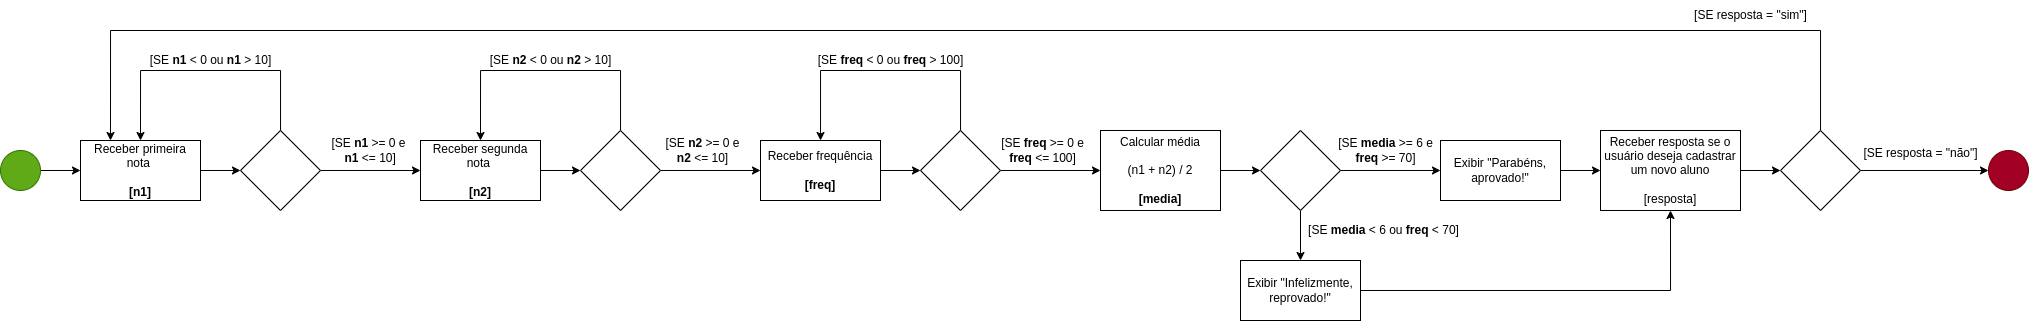

The diagram above was exported from draw.io. Its source (the exported page's mxGraphModel, read from the mxfile embedded in the PNG):
<mxGraphModel dx="885" dy="630" grid="1" gridSize="10" guides="1" tooltips="1" connect="1" arrows="1" fold="1" page="1" pageScale="1" pageWidth="827" pageHeight="1169" math="0" shadow="0">
  <root>
    <mxCell id="0" />
    <mxCell id="1" parent="0" />
    <mxCell id="X-AhiQrM4jh9KVlrLo4b-4" value="" style="edgeStyle=orthogonalEdgeStyle;rounded=0;orthogonalLoop=1;jettySize=auto;html=1;" edge="1" parent="1" source="X-AhiQrM4jh9KVlrLo4b-1" target="X-AhiQrM4jh9KVlrLo4b-3">
      <mxGeometry relative="1" as="geometry" />
    </mxCell>
    <mxCell id="X-AhiQrM4jh9KVlrLo4b-1" value="" style="ellipse;whiteSpace=wrap;html=1;aspect=fixed;fillColor=#60a917;fontColor=#ffffff;strokeColor=#2D7600;" vertex="1" parent="1">
      <mxGeometry x="40" y="240" width="40" height="40" as="geometry" />
    </mxCell>
    <mxCell id="X-AhiQrM4jh9KVlrLo4b-8" value="" style="edgeStyle=orthogonalEdgeStyle;rounded=0;orthogonalLoop=1;jettySize=auto;html=1;" edge="1" parent="1" source="X-AhiQrM4jh9KVlrLo4b-3" target="X-AhiQrM4jh9KVlrLo4b-7">
      <mxGeometry relative="1" as="geometry" />
    </mxCell>
    <mxCell id="X-AhiQrM4jh9KVlrLo4b-3" value="Receber primeira nota&amp;nbsp;&lt;br&gt;&lt;br&gt;&lt;b&gt;[n1]&lt;/b&gt;" style="whiteSpace=wrap;html=1;" vertex="1" parent="1">
      <mxGeometry x="120" y="230" width="120" height="60" as="geometry" />
    </mxCell>
    <mxCell id="X-AhiQrM4jh9KVlrLo4b-9" style="edgeStyle=orthogonalEdgeStyle;rounded=0;orthogonalLoop=1;jettySize=auto;html=1;entryX=0.5;entryY=0;entryDx=0;entryDy=0;" edge="1" parent="1" source="X-AhiQrM4jh9KVlrLo4b-7" target="X-AhiQrM4jh9KVlrLo4b-3">
      <mxGeometry relative="1" as="geometry">
        <Array as="points">
          <mxPoint x="320" y="160" />
          <mxPoint x="180" y="160" />
        </Array>
      </mxGeometry>
    </mxCell>
    <mxCell id="X-AhiQrM4jh9KVlrLo4b-11" value="" style="edgeStyle=orthogonalEdgeStyle;rounded=0;orthogonalLoop=1;jettySize=auto;html=1;" edge="1" parent="1" source="X-AhiQrM4jh9KVlrLo4b-7" target="X-AhiQrM4jh9KVlrLo4b-10">
      <mxGeometry relative="1" as="geometry" />
    </mxCell>
    <mxCell id="X-AhiQrM4jh9KVlrLo4b-7" value="" style="rhombus;whiteSpace=wrap;html=1;" vertex="1" parent="1">
      <mxGeometry x="280" y="220" width="80" height="80" as="geometry" />
    </mxCell>
    <mxCell id="X-AhiQrM4jh9KVlrLo4b-10" value="Receber segunda nota&amp;nbsp;&lt;br&gt;&lt;br&gt;&lt;b&gt;[n2]&lt;/b&gt;" style="whiteSpace=wrap;html=1;" vertex="1" parent="1">
      <mxGeometry x="460" y="230" width="120" height="60" as="geometry" />
    </mxCell>
    <mxCell id="X-AhiQrM4jh9KVlrLo4b-13" value="[SE &lt;b&gt;n1&lt;/b&gt; &amp;lt; 0 ou &lt;b&gt;n1&lt;/b&gt; &amp;gt; 10]" style="text;html=1;align=center;verticalAlign=middle;resizable=0;points=[];autosize=1;strokeColor=none;fillColor=none;" vertex="1" parent="1">
      <mxGeometry x="180" y="135" width="140" height="30" as="geometry" />
    </mxCell>
    <mxCell id="X-AhiQrM4jh9KVlrLo4b-14" value="[SE &lt;b&gt;n1&lt;/b&gt; &amp;gt;= 0 e&lt;br&gt;&amp;nbsp;&lt;b&gt;n1&lt;/b&gt; &amp;lt;= 10]" style="text;html=1;align=center;verticalAlign=middle;resizable=0;points=[];autosize=1;strokeColor=none;fillColor=none;" vertex="1" parent="1">
      <mxGeometry x="358" y="220" width="100" height="40" as="geometry" />
    </mxCell>
    <mxCell id="X-AhiQrM4jh9KVlrLo4b-15" value="" style="edgeStyle=orthogonalEdgeStyle;rounded=0;orthogonalLoop=1;jettySize=auto;html=1;exitX=1;exitY=0.5;exitDx=0;exitDy=0;" edge="1" parent="1" target="X-AhiQrM4jh9KVlrLo4b-17" source="X-AhiQrM4jh9KVlrLo4b-10">
      <mxGeometry relative="1" as="geometry">
        <mxPoint x="640" y="260" as="sourcePoint" />
      </mxGeometry>
    </mxCell>
    <mxCell id="X-AhiQrM4jh9KVlrLo4b-16" style="edgeStyle=orthogonalEdgeStyle;rounded=0;orthogonalLoop=1;jettySize=auto;html=1;entryX=0.5;entryY=0;entryDx=0;entryDy=0;" edge="1" parent="1" source="X-AhiQrM4jh9KVlrLo4b-17" target="X-AhiQrM4jh9KVlrLo4b-10">
      <mxGeometry relative="1" as="geometry">
        <mxPoint x="580" y="230" as="targetPoint" />
        <Array as="points">
          <mxPoint x="660" y="160" />
          <mxPoint x="520" y="160" />
        </Array>
      </mxGeometry>
    </mxCell>
    <mxCell id="X-AhiQrM4jh9KVlrLo4b-22" value="" style="edgeStyle=orthogonalEdgeStyle;rounded=0;orthogonalLoop=1;jettySize=auto;html=1;" edge="1" parent="1" source="X-AhiQrM4jh9KVlrLo4b-17" target="X-AhiQrM4jh9KVlrLo4b-21">
      <mxGeometry relative="1" as="geometry" />
    </mxCell>
    <mxCell id="X-AhiQrM4jh9KVlrLo4b-17" value="" style="rhombus;whiteSpace=wrap;html=1;" vertex="1" parent="1">
      <mxGeometry x="620" y="220" width="80" height="80" as="geometry" />
    </mxCell>
    <mxCell id="X-AhiQrM4jh9KVlrLo4b-18" value="[SE &lt;b&gt;n2&lt;/b&gt; &amp;lt; 0 ou &lt;b&gt;n2&lt;/b&gt; &amp;gt; 10]" style="text;html=1;align=center;verticalAlign=middle;resizable=0;points=[];autosize=1;strokeColor=none;fillColor=none;" vertex="1" parent="1">
      <mxGeometry x="520" y="135" width="140" height="30" as="geometry" />
    </mxCell>
    <mxCell id="X-AhiQrM4jh9KVlrLo4b-19" value="[SE &lt;b&gt;n2&lt;/b&gt; &amp;gt;= 0 e &lt;br&gt;&lt;b&gt;n2&lt;/b&gt; &amp;lt;= 10]" style="text;html=1;align=center;verticalAlign=middle;resizable=0;points=[];autosize=1;strokeColor=none;fillColor=none;" vertex="1" parent="1">
      <mxGeometry x="692" y="220" width="100" height="40" as="geometry" />
    </mxCell>
    <mxCell id="X-AhiQrM4jh9KVlrLo4b-29" style="edgeStyle=orthogonalEdgeStyle;rounded=0;orthogonalLoop=1;jettySize=auto;html=1;" edge="1" parent="1" source="X-AhiQrM4jh9KVlrLo4b-21" target="X-AhiQrM4jh9KVlrLo4b-25">
      <mxGeometry relative="1" as="geometry" />
    </mxCell>
    <mxCell id="X-AhiQrM4jh9KVlrLo4b-21" value="Receber frequência&lt;br&gt;&lt;br&gt;&lt;b&gt;[freq]&lt;/b&gt;" style="whiteSpace=wrap;html=1;" vertex="1" parent="1">
      <mxGeometry x="800" y="230" width="120" height="60" as="geometry" />
    </mxCell>
    <mxCell id="X-AhiQrM4jh9KVlrLo4b-23" style="edgeStyle=orthogonalEdgeStyle;rounded=0;orthogonalLoop=1;jettySize=auto;html=1;" edge="1" parent="1" source="X-AhiQrM4jh9KVlrLo4b-25" target="X-AhiQrM4jh9KVlrLo4b-21">
      <mxGeometry relative="1" as="geometry">
        <mxPoint x="860" y="230" as="targetPoint" />
        <Array as="points">
          <mxPoint x="1000" y="160" />
          <mxPoint x="860" y="160" />
        </Array>
      </mxGeometry>
    </mxCell>
    <mxCell id="X-AhiQrM4jh9KVlrLo4b-24" value="" style="edgeStyle=orthogonalEdgeStyle;rounded=0;orthogonalLoop=1;jettySize=auto;html=1;" edge="1" parent="1" source="X-AhiQrM4jh9KVlrLo4b-25" target="X-AhiQrM4jh9KVlrLo4b-30">
      <mxGeometry relative="1" as="geometry">
        <mxPoint x="1140" y="260" as="targetPoint" />
      </mxGeometry>
    </mxCell>
    <mxCell id="X-AhiQrM4jh9KVlrLo4b-25" value="" style="rhombus;whiteSpace=wrap;html=1;" vertex="1" parent="1">
      <mxGeometry x="960" y="220" width="80" height="80" as="geometry" />
    </mxCell>
    <mxCell id="X-AhiQrM4jh9KVlrLo4b-26" value="[SE &lt;b&gt;freq&lt;/b&gt; &amp;lt; 0 ou &lt;b&gt;freq&lt;/b&gt; &amp;gt; 100]" style="text;html=1;align=center;verticalAlign=middle;resizable=0;points=[];autosize=1;strokeColor=none;fillColor=none;" vertex="1" parent="1">
      <mxGeometry x="845" y="135" width="170" height="30" as="geometry" />
    </mxCell>
    <mxCell id="X-AhiQrM4jh9KVlrLo4b-27" value="[SE &lt;b&gt;freq&lt;/b&gt; &amp;gt;= 0 e &lt;br&gt;&lt;b&gt;freq&lt;/b&gt; &amp;lt;= 100]" style="text;html=1;align=center;verticalAlign=middle;resizable=0;points=[];autosize=1;strokeColor=none;fillColor=none;" vertex="1" parent="1">
      <mxGeometry x="1027" y="220" width="110" height="40" as="geometry" />
    </mxCell>
    <mxCell id="X-AhiQrM4jh9KVlrLo4b-32" value="" style="edgeStyle=orthogonalEdgeStyle;rounded=0;orthogonalLoop=1;jettySize=auto;html=1;" edge="1" parent="1" source="X-AhiQrM4jh9KVlrLo4b-30" target="X-AhiQrM4jh9KVlrLo4b-31">
      <mxGeometry relative="1" as="geometry" />
    </mxCell>
    <mxCell id="X-AhiQrM4jh9KVlrLo4b-30" value="Calcular média&lt;br&gt;&lt;br&gt;(n1 + n2) / 2&lt;br&gt;&lt;br&gt;&lt;b&gt;[media]&lt;/b&gt;" style="whiteSpace=wrap;html=1;" vertex="1" parent="1">
      <mxGeometry x="1140" y="220" width="120" height="80" as="geometry" />
    </mxCell>
    <mxCell id="X-AhiQrM4jh9KVlrLo4b-34" value="" style="edgeStyle=orthogonalEdgeStyle;rounded=0;orthogonalLoop=1;jettySize=auto;html=1;" edge="1" parent="1" source="X-AhiQrM4jh9KVlrLo4b-31" target="X-AhiQrM4jh9KVlrLo4b-33">
      <mxGeometry relative="1" as="geometry" />
    </mxCell>
    <mxCell id="X-AhiQrM4jh9KVlrLo4b-37" value="" style="edgeStyle=orthogonalEdgeStyle;rounded=0;orthogonalLoop=1;jettySize=auto;html=1;" edge="1" parent="1" source="X-AhiQrM4jh9KVlrLo4b-31" target="X-AhiQrM4jh9KVlrLo4b-36">
      <mxGeometry relative="1" as="geometry" />
    </mxCell>
    <mxCell id="X-AhiQrM4jh9KVlrLo4b-31" value="" style="rhombus;whiteSpace=wrap;html=1;" vertex="1" parent="1">
      <mxGeometry x="1300" y="220" width="80" height="80" as="geometry" />
    </mxCell>
    <mxCell id="X-AhiQrM4jh9KVlrLo4b-40" value="" style="edgeStyle=orthogonalEdgeStyle;rounded=0;orthogonalLoop=1;jettySize=auto;html=1;entryX=0;entryY=0.5;entryDx=0;entryDy=0;" edge="1" parent="1" source="X-AhiQrM4jh9KVlrLo4b-33" target="X-AhiQrM4jh9KVlrLo4b-42">
      <mxGeometry relative="1" as="geometry">
        <mxPoint x="1640" y="260" as="targetPoint" />
      </mxGeometry>
    </mxCell>
    <mxCell id="X-AhiQrM4jh9KVlrLo4b-33" value="Exibir &quot;Parabéns, aprovado!&quot;" style="whiteSpace=wrap;html=1;" vertex="1" parent="1">
      <mxGeometry x="1480" y="230" width="120" height="60" as="geometry" />
    </mxCell>
    <mxCell id="X-AhiQrM4jh9KVlrLo4b-35" value="[SE &lt;b&gt;media&lt;/b&gt; &amp;gt;= 6 e &lt;br&gt;&lt;b&gt;freq&lt;/b&gt;&amp;nbsp;&amp;gt;= 70]" style="text;html=1;align=center;verticalAlign=middle;resizable=0;points=[];autosize=1;strokeColor=none;fillColor=none;" vertex="1" parent="1">
      <mxGeometry x="1365" y="220" width="120" height="40" as="geometry" />
    </mxCell>
    <mxCell id="X-AhiQrM4jh9KVlrLo4b-41" style="edgeStyle=orthogonalEdgeStyle;rounded=0;orthogonalLoop=1;jettySize=auto;html=1;entryX=0.5;entryY=1;entryDx=0;entryDy=0;" edge="1" parent="1" source="X-AhiQrM4jh9KVlrLo4b-36" target="X-AhiQrM4jh9KVlrLo4b-42">
      <mxGeometry relative="1" as="geometry">
        <mxPoint x="1680" y="300" as="targetPoint" />
      </mxGeometry>
    </mxCell>
    <mxCell id="X-AhiQrM4jh9KVlrLo4b-36" value="Exibir &quot;Infelizmente, reprovado!&quot;" style="whiteSpace=wrap;html=1;" vertex="1" parent="1">
      <mxGeometry x="1280" y="350" width="120" height="60" as="geometry" />
    </mxCell>
    <mxCell id="X-AhiQrM4jh9KVlrLo4b-38" value="[SE &lt;b&gt;media&lt;/b&gt;&amp;nbsp;&amp;lt; 6 ou&amp;nbsp;&lt;b&gt;freq&lt;/b&gt;&amp;nbsp;&amp;lt; 70]" style="text;html=1;align=center;verticalAlign=middle;resizable=0;points=[];autosize=1;strokeColor=none;fillColor=none;" vertex="1" parent="1">
      <mxGeometry x="1338" y="305" width="170" height="30" as="geometry" />
    </mxCell>
    <mxCell id="X-AhiQrM4jh9KVlrLo4b-44" value="" style="edgeStyle=orthogonalEdgeStyle;rounded=0;orthogonalLoop=1;jettySize=auto;html=1;" edge="1" parent="1" source="X-AhiQrM4jh9KVlrLo4b-42" target="X-AhiQrM4jh9KVlrLo4b-43">
      <mxGeometry relative="1" as="geometry" />
    </mxCell>
    <mxCell id="X-AhiQrM4jh9KVlrLo4b-42" value="Receber resposta se o usuário deseja cadastrar um novo aluno&lt;br&gt;&lt;br&gt;[resposta]" style="whiteSpace=wrap;html=1;" vertex="1" parent="1">
      <mxGeometry x="1640" y="220" width="140" height="80" as="geometry" />
    </mxCell>
    <mxCell id="X-AhiQrM4jh9KVlrLo4b-46" value="" style="edgeStyle=orthogonalEdgeStyle;rounded=0;orthogonalLoop=1;jettySize=auto;html=1;" edge="1" parent="1" source="X-AhiQrM4jh9KVlrLo4b-43" target="X-AhiQrM4jh9KVlrLo4b-51">
      <mxGeometry relative="1" as="geometry">
        <mxPoint x="2030" y="260" as="targetPoint" />
      </mxGeometry>
    </mxCell>
    <mxCell id="X-AhiQrM4jh9KVlrLo4b-49" style="edgeStyle=orthogonalEdgeStyle;rounded=0;orthogonalLoop=1;jettySize=auto;html=1;entryX=0.25;entryY=0;entryDx=0;entryDy=0;" edge="1" parent="1" source="X-AhiQrM4jh9KVlrLo4b-43" target="X-AhiQrM4jh9KVlrLo4b-3">
      <mxGeometry relative="1" as="geometry">
        <Array as="points">
          <mxPoint x="1860" y="120" />
          <mxPoint x="150" y="120" />
        </Array>
      </mxGeometry>
    </mxCell>
    <mxCell id="X-AhiQrM4jh9KVlrLo4b-43" value="" style="rhombus;whiteSpace=wrap;html=1;" vertex="1" parent="1">
      <mxGeometry x="1820" y="220" width="80" height="80" as="geometry" />
    </mxCell>
    <mxCell id="X-AhiQrM4jh9KVlrLo4b-47" value="[SE resposta = &quot;não&quot;]" style="text;html=1;align=center;verticalAlign=middle;resizable=0;points=[];autosize=1;strokeColor=none;fillColor=none;" vertex="1" parent="1">
      <mxGeometry x="1890" y="228" width="140" height="30" as="geometry" />
    </mxCell>
    <mxCell id="X-AhiQrM4jh9KVlrLo4b-48" value="[SE resposta = &quot;sim&quot;]" style="text;html=1;align=center;verticalAlign=middle;resizable=0;points=[];autosize=1;strokeColor=none;fillColor=none;" vertex="1" parent="1">
      <mxGeometry x="1720" y="90" width="140" height="30" as="geometry" />
    </mxCell>
    <mxCell id="X-AhiQrM4jh9KVlrLo4b-51" value="" style="ellipse;whiteSpace=wrap;html=1;aspect=fixed;fillColor=#a20025;fontColor=#ffffff;strokeColor=#6F0000;" vertex="1" parent="1">
      <mxGeometry x="2028" y="240" width="40" height="40" as="geometry" />
    </mxCell>
  </root>
</mxGraphModel>